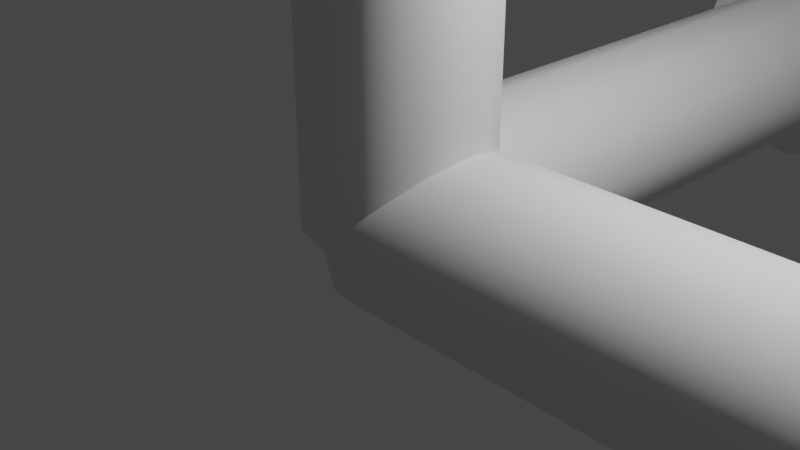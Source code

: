 # Source: Arrow.blend  (saved by Blender 2.82.7; exported with 4.5.12 LTS)
import bpy
from mathutils import Matrix  # noqa: F401  (used for matrix-valued properties, if any)

bpy.ops.wm.read_factory_settings(use_empty=True)
scene = bpy.context.scene
scene.name = 'Scene'

# ---- collections
col_collection = bpy.data.collections.new('Collection'); scene.collection.children.link(col_collection)

# ---- node groups
ng_auto_smooth = bpy.data.node_groups.new('Auto Smooth', 'GeometryNodeTree')
_s = ng_auto_smooth.interface.new_socket(name='Geometry', in_out='OUTPUT', socket_type='NodeSocketGeometry')
_s = ng_auto_smooth.interface.new_socket(name='Geometry', in_out='INPUT', socket_type='NodeSocketGeometry')
_s = ng_auto_smooth.interface.new_socket(name='Angle', in_out='INPUT', socket_type='NodeSocketFloat')
_s.subtype = 'ANGLE'
_s.min_value = 0.0
_s.max_value = 3.142
ng_auto_smooth.is_modifier = True
_N = ng_auto_smooth.nodes; _L = ng_auto_smooth.links
n0 = _N.new('NodeGroupOutput'); n0.name = 'Group Output'; n0.location = (480, -100)
n1 = _N.new('NodeGroupInput'); n1.name = 'Group Input'; n1.location = (-420, -300)
n2 = _N.new('NodeGroupInput'); n2.name = 'Group Input.001'; n2.location = (-60, -100)
n3 = _N.new('GeometryNodeSetShadeSmooth'); n3.name = 'Set Shade Smooth'; n3.location = (120, -100)
n3.domain = 'EDGE'
n4 = _N.new('GeometryNodeSetShadeSmooth'); n4.name = 'Set Shade Smooth.001'; n4.location = (300, -100)
n5 = _N.new('GeometryNodeInputMeshEdgeAngle'); n5.name = 'Edge Angle'; n5.location = (-420, -220)
n6 = _N.new('GeometryNodeInputEdgeSmooth'); n6.name = 'Is Edge Smooth'; n6.location = (-60, -160)
n7 = _N.new('GeometryNodeInputShadeSmooth'); n7.name = 'Is Face Smooth'; n7.location = (-240, -340)
n8 = _N.new('FunctionNodeBooleanMath'); n8.name = 'Boolean Math'; n8.location = (-60, -220)
n9 = _N.new('FunctionNodeCompare'); n9.name = 'Compare'; n9.location = (-240, -180)
n9.operation = 'LESS_EQUAL'
_L.new(n5.outputs[0], n9.inputs[0])
_L.new(n4.outputs[0], n0.inputs[0])
_L.new(n1.outputs[1], n9.inputs[1])
_L.new(n9.outputs[0], n8.inputs[0])
_L.new(n7.outputs[0], n8.inputs[1])
_L.new(n2.outputs[0], n3.inputs[0])
_L.new(n6.outputs[0], n3.inputs[1])
_L.new(n3.outputs[0], n4.inputs[0])
_L.new(n8.outputs[0], n3.inputs[2])
n0.is_active_output = True

# ---- world
world_world = bpy.data.worlds.new('World'); scene.world = world_world
world_world.use_nodes = True; world_world.node_tree.nodes.clear()
_N = world_world.node_tree.nodes; _L = world_world.node_tree.links
n0 = _N.new('ShaderNodeOutputWorld'); n0.name = 'World Output'; n0.location = (300, 300)
n1 = _N.new('ShaderNodeBackground'); n1.name = 'Background'; n1.location = (10, 300)
n1.inputs[0].default_value = (0.05088, 0.05088, 0.05088, 1.0)
_L.new(n1.outputs[0], n0.inputs[0])
n0.is_active_output = True
world_world.color = (0.05088, 0.05088, 0.05088)
world_world.use_sun_shadow = False
world_world.sun_shadow_jitter_overblur = 0.0

# ---- cameras
cam_camera = bpy.data.cameras.new('Camera')
cam_camera.clip_end = 100.0
cam_camera.ortho_scale = 7.314

# ---- lights
light_light = bpy.data.lights.new('Light', 'POINT')
light_light.transmission_factor = 0.0
light_light.energy = 1000.0
light_light.shadow_soft_size = 0.1
light_light.shadow_maximum_resolution = 0.006
light_light.use_absolute_resolution = True

# ---- meshes
me_cylinder = bpy.data.meshes.new('Cylinder')
me_cylinder.from_pydata([(0.0, 1.0, 0.0), (-9.934e-09, -1.391e-07, 10.0), (0.5, 0.866, 0.0), (0.866, 0.5, 0.0), (1.0, -4.371e-08, 0.0), (0.866, -0.5, 0.0), (0.5, -0.866, 0.0), (1.51e-07, -1.0, 0.0), (-0.5, -0.866, 0.0), (-0.866, -0.5, 0.0), (-1.0, -4.649e-07, 0.0), (-0.866, 0.5, 0.0), (-0.5, 0.866, 0.0), (5.96e-09, 1.6, 8.045), (0.8, 1.386, 8.045), (1.386, 0.8, 8.045), (1.6, 1.351e-08, 8.045), (1.386, -0.8, 8.045), (0.8, -1.386, 8.045), (2.476e-07, -1.6, 8.045), (-0.8, -1.386, 8.045), (-1.386, -0.8, 8.045), (-1.6, -6.604e-07, 8.045), (-1.386, 0.8, 8.045), (-0.8, 1.386, 8.045), (0.5, 0.866, 7.95), (0.866, 0.5, 7.95), (1.0, -4.371e-08, 7.95), (0.866, -0.5, 7.95), (0.5, -0.866, 7.95), (1.51e-07, -1.0, 7.95), (-0.5, -0.866, 7.95), (-0.866, -0.5, 7.95), (-1.0, -4.649e-07, 7.95), (-0.866, 0.5, 7.95), (-0.5, 0.866, 7.95), (0.0, 1.0, 7.95)], [], [(13, 1, 14), (14, 1, 15), (15, 1, 16), (16, 1, 17), (17, 1, 18), (18, 1, 19), (19, 1, 20), (20, 1, 21), (21, 1, 22), (22, 1, 23), (23, 1, 24), (24, 1, 13), (0, 2, 3, 4, 5, 6, 7, 8, 9, 10, 11, 12), (35, 24, 13, 36), (34, 23, 24, 35), (33, 22, 23, 34), (32, 21, 22, 33), (31, 20, 21, 32), (30, 19, 20, 31), (29, 18, 19, 30), (28, 17, 18, 29), (27, 16, 17, 28), (26, 15, 16, 27), (25, 14, 15, 26), (36, 13, 14, 25), (0, 36, 25, 2), (2, 25, 26, 3), (3, 26, 27, 4), (4, 27, 28, 5), (5, 28, 29, 6), (6, 29, 30, 7), (7, 30, 31, 8), (8, 31, 32, 9), (9, 32, 33, 10), (10, 33, 34, 11), (11, 34, 35, 12), (12, 35, 36, 0)])
me_cylinder.polygons.foreach_set('use_smooth', [True] * 37)
_k = set([(0, 2), (0, 12), (2, 3), (3, 4), (4, 5), (5, 6), (6, 7), (7, 8), (8, 9), (9, 10), (10, 11), (11, 12), (13, 14), (13, 24), (14, 15), (15, 16), (16, 17), (17, 18), (18, 19), (19, 20), (20, 21), (21, 22), (22, 23), (23, 24), (25, 26), (25, 36), (26, 27), (27, 28), (28, 29), (29, 30), (30, 31), (31, 32), (32, 33), (33, 34), (34, 35), (35, 36)])
me_cylinder.attributes.new('sharp_edge', 'BOOLEAN', 'EDGE').data.foreach_set('value', [ (min(e.vertices), max(e.vertices)) in _k for e in me_cylinder.edges])
_uv = me_cylinder.uv_layers.new(name='UVMap')
_uv.uv.foreach_set('vector', [1.0, 0.75, 0.9167, 1.0, 0.9167, 0.75, 0.9167, 0.75, 0.8333, 1.0, 0.8333, 0.75, 0.8333, 0.75, 0.75, 1.0, 0.75, 0.75, 0.75, 0.75, 0.6667, 1.0, 0.6667, 0.75, 0.6667, 0.75, 0.5833, 1.0, 0.5833, 0.75, 0.5833, 0.75, 0.5, 1.0, 0.5, 0.75, 0.5, 0.75, 0.4167, 1.0, 0.4167, 0.75, 0.4167, 0.75, 0.3333, 1.0, 0.3333, 0.75, 0.3333, 0.75, 0.25, 1.0, 0.25, 0.75, 0.25, 0.75, 0.1667, 1.0, 0.1667, 0.75, 0.1667, 0.75, 0.08333, 1.0, 0.08333, 0.75, 0.08333, 0.75, 7.451e-08, 1.0, 7.451e-08, 0.75, 0.75, 0.49, 0.87, 0.4578, 0.9578, 0.37, 0.99, 0.25, 0.9578, 0.13, 0.87, 0.04215, 0.75, 0.01, 0.63, 0.04215, 0.5422, 0.13, 0.51, 0.25, 0.5422, 0.37, 0.63, 0.4578, 0.08333, 0.625, 0.08333, 0.75, 7.451e-08, 0.75, 7.451e-08, 0.625, 0.1667, 0.625, 0.1667, 0.75, 0.08333, 0.75, 0.08333, 0.625, 0.25, 0.625, 0.25, 0.75, 0.1667, 0.75, 0.1667, 0.625, 0.3333, 0.625, 0.3333, 0.75, 0.25, 0.75, 0.25, 0.625, 0.4167, 0.625, 0.4167, 0.75, 0.3333, 0.75, 0.3333, 0.625, 0.5, 0.625, 0.5, 0.75, 0.4167, 0.75, 0.4167, 0.625, 0.5833, 0.625, 0.5833, 0.75, 0.5, 0.75, 0.5, 0.625, 0.6667, 0.625, 0.6667, 0.75, 0.5833, 0.75, 0.5833, 0.625, 0.75, 0.625, 0.75, 0.75, 0.6667, 0.75, 0.6667, 0.625, 0.8333, 0.625, 0.8333, 0.75, 0.75, 0.75, 0.75, 0.625, 0.9167, 0.625, 0.9167, 0.75, 0.8333, 0.75, 0.8333, 0.625, 1.0, 0.625, 1.0, 0.75, 0.9167, 0.75, 0.9167, 0.625, 1.0, 0.5, 1.0, 0.625, 0.9167, 0.625, 0.9167, 0.5, 0.9167, 0.5, 0.9167, 0.625, 0.8333, 0.625, 0.8333, 0.5, 0.8333, 0.5, 0.8333, 0.625, 0.75, 0.625, 0.75, 0.5, 0.75, 0.5, 0.75, 0.625, 0.6667, 0.625, 0.6667, 0.5, 0.6667, 0.5, 0.6667, 0.625, 0.5833, 0.625, 0.5833, 0.5, 0.5833, 0.5, 0.5833, 0.625, 0.5, 0.625, 0.5, 0.5, 0.5, 0.5, 0.5, 0.625, 0.4167, 0.625, 0.4167, 0.5, 0.4167, 0.5, 0.4167, 0.625, 0.3333, 0.625, 0.3333, 0.5, 0.3333, 0.5, 0.3333, 0.625, 0.25, 0.625, 0.25, 0.5, 0.25, 0.5, 0.25, 0.625, 0.1667, 0.625, 0.1667, 0.5, 0.1667, 0.5, 0.1667, 0.625, 0.08333, 0.625, 0.08333, 0.5, 0.08333, 0.5, 0.08333, 0.625, 7.451e-08, 0.625, 7.451e-08, 0.5])
me_cylinder.use_remesh_fix_poles = True
me_cylinder.use_remesh_preserve_attributes = False
me_cylinder.use_mirror_vertex_groups = False
me_cylinder.update()
me_cylinder_001 = bpy.data.meshes.new('Cylinder.001')
me_cylinder_001.from_pydata([(0.0, 5.96e-08, -1.0), (-9.934e-09, 10.0, 9.537e-07), (0.5, 5.96e-08, -0.866), (0.866, 2.98e-08, -0.5), (1.0, -3.553e-15, 4.371e-08), (0.866, -5.96e-08, 0.5), (0.5, -5.96e-08, 0.866), (1.51e-07, -5.96e-08, 1.0), (-0.5, -5.96e-08, 0.866), (-0.866, -5.96e-08, 0.5), (-1.0, -2.842e-14, 4.649e-07), (-0.866, 2.98e-08, -0.5), (-0.5, 5.96e-08, -0.866), (5.96e-09, 8.045, -1.6), (0.8, 8.045, -1.386), (1.386, 8.045, -0.8), (1.6, 8.045, 9.537e-07), (1.386, 8.045, 0.8), (0.8, 8.045, 1.386), (2.476e-07, 8.045, 1.6), (-0.8, 8.045, 1.386), (-1.386, 8.045, 0.8), (-1.6, 8.045, 9.537e-07), (-1.386, 8.045, -0.8), (-0.8, 8.045, -1.386), (0.5, 7.95, -0.866), (0.866, 7.95, -0.5), (1.0, 7.95, 4.768e-07), (0.866, 7.95, 0.5), (0.5, 7.95, 0.866), (1.51e-07, 7.95, 1.0), (-0.5, 7.95, 0.866), (-0.866, 7.95, 0.5), (-1.0, 7.95, 9.537e-07), (-0.866, 7.95, -0.5), (-0.5, 7.95, -0.866), (0.0, 7.95, -1.0)], [], [(13, 1, 14), (14, 1, 15), (15, 1, 16), (16, 1, 17), (17, 1, 18), (18, 1, 19), (19, 1, 20), (20, 1, 21), (21, 1, 22), (22, 1, 23), (23, 1, 24), (24, 1, 13), (0, 2, 3, 4, 5, 6, 7, 8, 9, 10, 11, 12), (35, 24, 13, 36), (34, 23, 24, 35), (33, 22, 23, 34), (32, 21, 22, 33), (31, 20, 21, 32), (30, 19, 20, 31), (29, 18, 19, 30), (28, 17, 18, 29), (27, 16, 17, 28), (26, 15, 16, 27), (25, 14, 15, 26), (36, 13, 14, 25), (0, 36, 25, 2), (2, 25, 26, 3), (3, 26, 27, 4), (4, 27, 28, 5), (5, 28, 29, 6), (6, 29, 30, 7), (7, 30, 31, 8), (8, 31, 32, 9), (9, 32, 33, 10), (10, 33, 34, 11), (11, 34, 35, 12), (12, 35, 36, 0)])
me_cylinder_001.polygons.foreach_set('use_smooth', [True] * 37)
_k = set([(0, 2), (0, 12), (2, 3), (3, 4), (4, 5), (5, 6), (6, 7), (7, 8), (8, 9), (9, 10), (10, 11), (11, 12), (13, 14), (13, 24), (14, 15), (15, 16), (16, 17), (17, 18), (18, 19), (19, 20), (20, 21), (21, 22), (22, 23), (23, 24), (25, 26), (25, 36), (26, 27), (27, 28), (28, 29), (29, 30), (30, 31), (31, 32), (32, 33), (33, 34), (34, 35), (35, 36)])
me_cylinder_001.attributes.new('sharp_edge', 'BOOLEAN', 'EDGE').data.foreach_set('value', [ (min(e.vertices), max(e.vertices)) in _k for e in me_cylinder_001.edges])
_uv = me_cylinder_001.uv_layers.new(name='UVMap')
_uv.uv.foreach_set('vector', [1.0, 0.75, 0.9167, 1.0, 0.9167, 0.75, 0.9167, 0.75, 0.8333, 1.0, 0.8333, 0.75, 0.8333, 0.75, 0.75, 1.0, 0.75, 0.75, 0.75, 0.75, 0.6667, 1.0, 0.6667, 0.75, 0.6667, 0.75, 0.5833, 1.0, 0.5833, 0.75, 0.5833, 0.75, 0.5, 1.0, 0.5, 0.75, 0.5, 0.75, 0.4167, 1.0, 0.4167, 0.75, 0.4167, 0.75, 0.3333, 1.0, 0.3333, 0.75, 0.3333, 0.75, 0.25, 1.0, 0.25, 0.75, 0.25, 0.75, 0.1667, 1.0, 0.1667, 0.75, 0.1667, 0.75, 0.08333, 1.0, 0.08333, 0.75, 0.08333, 0.75, 7.451e-08, 1.0, 7.451e-08, 0.75, 0.75, 0.49, 0.87, 0.4578, 0.9578, 0.37, 0.99, 0.25, 0.9578, 0.13, 0.87, 0.04215, 0.75, 0.01, 0.63, 0.04215, 0.5422, 0.13, 0.51, 0.25, 0.5422, 0.37, 0.63, 0.4578, 0.08333, 0.625, 0.08333, 0.75, 7.451e-08, 0.75, 7.451e-08, 0.625, 0.1667, 0.625, 0.1667, 0.75, 0.08333, 0.75, 0.08333, 0.625, 0.25, 0.625, 0.25, 0.75, 0.1667, 0.75, 0.1667, 0.625, 0.3333, 0.625, 0.3333, 0.75, 0.25, 0.75, 0.25, 0.625, 0.4167, 0.625, 0.4167, 0.75, 0.3333, 0.75, 0.3333, 0.625, 0.5, 0.625, 0.5, 0.75, 0.4167, 0.75, 0.4167, 0.625, 0.5833, 0.625, 0.5833, 0.75, 0.5, 0.75, 0.5, 0.625, 0.6667, 0.625, 0.6667, 0.75, 0.5833, 0.75, 0.5833, 0.625, 0.75, 0.625, 0.75, 0.75, 0.6667, 0.75, 0.6667, 0.625, 0.8333, 0.625, 0.8333, 0.75, 0.75, 0.75, 0.75, 0.625, 0.9167, 0.625, 0.9167, 0.75, 0.8333, 0.75, 0.8333, 0.625, 1.0, 0.625, 1.0, 0.75, 0.9167, 0.75, 0.9167, 0.625, 1.0, 0.5, 1.0, 0.625, 0.9167, 0.625, 0.9167, 0.5, 0.9167, 0.5, 0.9167, 0.625, 0.8333, 0.625, 0.8333, 0.5, 0.8333, 0.5, 0.8333, 0.625, 0.75, 0.625, 0.75, 0.5, 0.75, 0.5, 0.75, 0.625, 0.6667, 0.625, 0.6667, 0.5, 0.6667, 0.5, 0.6667, 0.625, 0.5833, 0.625, 0.5833, 0.5, 0.5833, 0.5, 0.5833, 0.625, 0.5, 0.625, 0.5, 0.5, 0.5, 0.5, 0.5, 0.625, 0.4167, 0.625, 0.4167, 0.5, 0.4167, 0.5, 0.4167, 0.625, 0.3333, 0.625, 0.3333, 0.5, 0.3333, 0.5, 0.3333, 0.625, 0.25, 0.625, 0.25, 0.5, 0.25, 0.5, 0.25, 0.625, 0.1667, 0.625, 0.1667, 0.5, 0.1667, 0.5, 0.1667, 0.625, 0.08333, 0.625, 0.08333, 0.5, 0.08333, 0.5, 0.08333, 0.625, 7.451e-08, 0.625, 7.451e-08, 0.5])
me_cylinder_001.use_remesh_fix_poles = True
me_cylinder_001.use_remesh_preserve_attributes = False
me_cylinder_001.use_mirror_vertex_groups = False
me_cylinder_001.update()
me_cylinder_002 = bpy.data.meshes.new('Cylinder.002')
me_cylinder_002.from_pydata([(0.0, 1.0, 0.0), (10.0, -1.391e-07, 9.537e-07), (2.98e-08, 0.866, -0.5), (5.96e-08, 0.5, -0.866), (5.96e-08, -4.371e-08, -1.0), (5.96e-08, -0.5, -0.866), (5.96e-08, -0.866, -0.5), (1.421e-14, -1.0, -1.51e-07), (-2.98e-08, -0.866, 0.5), (-5.96e-08, -0.5, 0.866), (-5.96e-08, -4.649e-07, 1.0), (-5.96e-08, 0.5, 0.866), (-5.96e-08, 0.866, 0.5), (8.045, 1.6, 9.537e-07), (8.045, 1.386, -0.8), (8.045, 0.8, -1.386), (8.045, 1.351e-08, -1.6), (8.045, -0.8, -1.386), (8.045, -1.386, -0.8), (8.045, -1.6, 0.0), (8.045, -1.386, 0.8), (8.045, -0.8, 1.386), (8.045, -6.604e-07, 1.6), (8.045, 0.8, 1.386), (8.045, 1.386, 0.8), (7.95, 0.866, -0.5), (7.95, 0.5, -0.866), (7.95, -4.371e-08, -1.0), (7.95, -0.5, -0.866), (7.95, -0.866, -0.5), (7.95, -1.0, 4.768e-07), (7.95, -0.866, 0.5), (7.95, -0.5, 0.866), (7.95, -4.649e-07, 1.0), (7.95, 0.5, 0.866), (7.95, 0.866, 0.5), (7.95, 1.0, 4.768e-07)], [], [(13, 1, 14), (14, 1, 15), (15, 1, 16), (16, 1, 17), (17, 1, 18), (18, 1, 19), (19, 1, 20), (20, 1, 21), (21, 1, 22), (22, 1, 23), (23, 1, 24), (24, 1, 13), (0, 2, 3, 4, 5, 6, 7, 8, 9, 10, 11, 12), (35, 24, 13, 36), (34, 23, 24, 35), (33, 22, 23, 34), (32, 21, 22, 33), (31, 20, 21, 32), (30, 19, 20, 31), (29, 18, 19, 30), (28, 17, 18, 29), (27, 16, 17, 28), (26, 15, 16, 27), (25, 14, 15, 26), (36, 13, 14, 25), (0, 36, 25, 2), (2, 25, 26, 3), (3, 26, 27, 4), (4, 27, 28, 5), (5, 28, 29, 6), (6, 29, 30, 7), (7, 30, 31, 8), (8, 31, 32, 9), (9, 32, 33, 10), (10, 33, 34, 11), (11, 34, 35, 12), (12, 35, 36, 0)])
me_cylinder_002.polygons.foreach_set('use_smooth', [True] * 37)
_k = set([(0, 2), (0, 12), (2, 3), (3, 4), (4, 5), (5, 6), (6, 7), (7, 8), (8, 9), (9, 10), (10, 11), (11, 12), (13, 14), (13, 24), (14, 15), (15, 16), (16, 17), (17, 18), (18, 19), (19, 20), (20, 21), (21, 22), (22, 23), (23, 24), (25, 26), (25, 36), (26, 27), (27, 28), (28, 29), (29, 30), (30, 31), (31, 32), (32, 33), (33, 34), (34, 35), (35, 36)])
me_cylinder_002.attributes.new('sharp_edge', 'BOOLEAN', 'EDGE').data.foreach_set('value', [ (min(e.vertices), max(e.vertices)) in _k for e in me_cylinder_002.edges])
_uv = me_cylinder_002.uv_layers.new(name='UVMap')
_uv.uv.foreach_set('vector', [1.0, 0.75, 0.9167, 1.0, 0.9167, 0.75, 0.9167, 0.75, 0.8333, 1.0, 0.8333, 0.75, 0.8333, 0.75, 0.75, 1.0, 0.75, 0.75, 0.75, 0.75, 0.6667, 1.0, 0.6667, 0.75, 0.6667, 0.75, 0.5833, 1.0, 0.5833, 0.75, 0.5833, 0.75, 0.5, 1.0, 0.5, 0.75, 0.5, 0.75, 0.4167, 1.0, 0.4167, 0.75, 0.4167, 0.75, 0.3333, 1.0, 0.3333, 0.75, 0.3333, 0.75, 0.25, 1.0, 0.25, 0.75, 0.25, 0.75, 0.1667, 1.0, 0.1667, 0.75, 0.1667, 0.75, 0.08333, 1.0, 0.08333, 0.75, 0.08333, 0.75, 7.451e-08, 1.0, 7.451e-08, 0.75, 0.75, 0.49, 0.87, 0.4578, 0.9578, 0.37, 0.99, 0.25, 0.9578, 0.13, 0.87, 0.04215, 0.75, 0.01, 0.63, 0.04215, 0.5422, 0.13, 0.51, 0.25, 0.5422, 0.37, 0.63, 0.4578, 0.08333, 0.625, 0.08333, 0.75, 7.451e-08, 0.75, 7.451e-08, 0.625, 0.1667, 0.625, 0.1667, 0.75, 0.08333, 0.75, 0.08333, 0.625, 0.25, 0.625, 0.25, 0.75, 0.1667, 0.75, 0.1667, 0.625, 0.3333, 0.625, 0.3333, 0.75, 0.25, 0.75, 0.25, 0.625, 0.4167, 0.625, 0.4167, 0.75, 0.3333, 0.75, 0.3333, 0.625, 0.5, 0.625, 0.5, 0.75, 0.4167, 0.75, 0.4167, 0.625, 0.5833, 0.625, 0.5833, 0.75, 0.5, 0.75, 0.5, 0.625, 0.6667, 0.625, 0.6667, 0.75, 0.5833, 0.75, 0.5833, 0.625, 0.75, 0.625, 0.75, 0.75, 0.6667, 0.75, 0.6667, 0.625, 0.8333, 0.625, 0.8333, 0.75, 0.75, 0.75, 0.75, 0.625, 0.9167, 0.625, 0.9167, 0.75, 0.8333, 0.75, 0.8333, 0.625, 1.0, 0.625, 1.0, 0.75, 0.9167, 0.75, 0.9167, 0.625, 1.0, 0.5, 1.0, 0.625, 0.9167, 0.625, 0.9167, 0.5, 0.9167, 0.5, 0.9167, 0.625, 0.8333, 0.625, 0.8333, 0.5, 0.8333, 0.5, 0.8333, 0.625, 0.75, 0.625, 0.75, 0.5, 0.75, 0.5, 0.75, 0.625, 0.6667, 0.625, 0.6667, 0.5, 0.6667, 0.5, 0.6667, 0.625, 0.5833, 0.625, 0.5833, 0.5, 0.5833, 0.5, 0.5833, 0.625, 0.5, 0.625, 0.5, 0.5, 0.5, 0.5, 0.5, 0.625, 0.4167, 0.625, 0.4167, 0.5, 0.4167, 0.5, 0.4167, 0.625, 0.3333, 0.625, 0.3333, 0.5, 0.3333, 0.5, 0.3333, 0.625, 0.25, 0.625, 0.25, 0.5, 0.25, 0.5, 0.25, 0.625, 0.1667, 0.625, 0.1667, 0.5, 0.1667, 0.5, 0.1667, 0.625, 0.08333, 0.625, 0.08333, 0.5, 0.08333, 0.5, 0.08333, 0.625, 7.451e-08, 0.625, 7.451e-08, 0.5])
me_cylinder_002.use_remesh_fix_poles = True
me_cylinder_002.use_remesh_preserve_attributes = False
me_cylinder_002.use_mirror_vertex_groups = False
me_cylinder_002.update()

# ---- objects
ob_light = bpy.data.objects.new('Light', light_light)
ob_camera = bpy.data.objects.new('Camera', cam_camera)
ob_axis_z = bpy.data.objects.new('Axis_Z', me_cylinder)
ob_axis_y = bpy.data.objects.new('Axis_Y', me_cylinder_001)
ob_axis_x = bpy.data.objects.new('Axis_X', me_cylinder_002)

# ---- transforms, parenting, visibility, modifiers, constraints
ob_light.location = (4.076, 1.005, 5.904)
ob_light.rotation_euler = (0.6503, 0.05522, 1.866)
ob_light.lock_rotations_4d = False
ob_light.empty_display_type = 'ARROWS'
ob_light.color = (0.0, 0.0, 0.0, 0.0)
ob_light.lineart.crease_threshold = 0.0
ob_camera.location = (7.359, -6.926, 4.958)
ob_camera.rotation_euler = (1.109, 0.0, 0.8149)
ob_camera.lock_rotations_4d = False
ob_camera.empty_display_type = 'ARROWS'
ob_camera.color = (0.0, 0.0, 0.0, 0.0)
ob_camera.display_type = 'WIRE'
ob_camera.lineart.crease_threshold = 0.0
ob_axis_z.location = (0.0, 0.0, 0.0)
ob_axis_z.lineart.crease_threshold = 0.0
_m = ob_axis_z.modifiers.new('Auto Smooth', 'NODES')
_m.node_group = ng_auto_smooth
_gi = [s.identifier for s in ng_auto_smooth.interface.items_tree if s.item_type == 'SOCKET' and s.in_out == 'INPUT']
_m[_gi[1]] = 0.7854  # Angle
ob_axis_y.location = (0.0, 0.0, 0.0)
ob_axis_y.lineart.crease_threshold = 0.0
_m = ob_axis_y.modifiers.new('Auto Smooth', 'NODES')
_m.node_group = ng_auto_smooth
_gi = [s.identifier for s in ng_auto_smooth.interface.items_tree if s.item_type == 'SOCKET' and s.in_out == 'INPUT']
_m[_gi[1]] = 0.7854  # Angle
ob_axis_x.location = (0.0, 0.0, 0.0)
ob_axis_x.lineart.crease_threshold = 0.0
_m = ob_axis_x.modifiers.new('Auto Smooth', 'NODES')
_m.node_group = ng_auto_smooth
_gi = [s.identifier for s in ng_auto_smooth.interface.items_tree if s.item_type == 'SOCKET' and s.in_out == 'INPUT']
_m[_gi[1]] = 0.7854  # Angle

# ---- collection membership
col_collection.objects.link(ob_light)
col_collection.objects.link(ob_camera)
col_collection.objects.link(ob_axis_z)
col_collection.objects.link(ob_axis_y)
col_collection.objects.link(ob_axis_x)

# ---- scene / render settings (as saved in the file)
scene.camera = ob_camera
scene.frame_start = 1; scene.frame_end = 250; scene.frame_set(1)
scene.render.engine = 'BLENDER_EEVEE_NEXT'
scene.cycles.use_denoising = False
scene.cycles.samples = 128
scene.cycles.sampling_pattern = 'TABULATED_SOBOL'
scene.cycles.use_adaptive_sampling = False
scene.cycles.use_light_tree = False
scene.view_settings.view_transform = 'Filmic'
bpy.context.view_layer.update()
